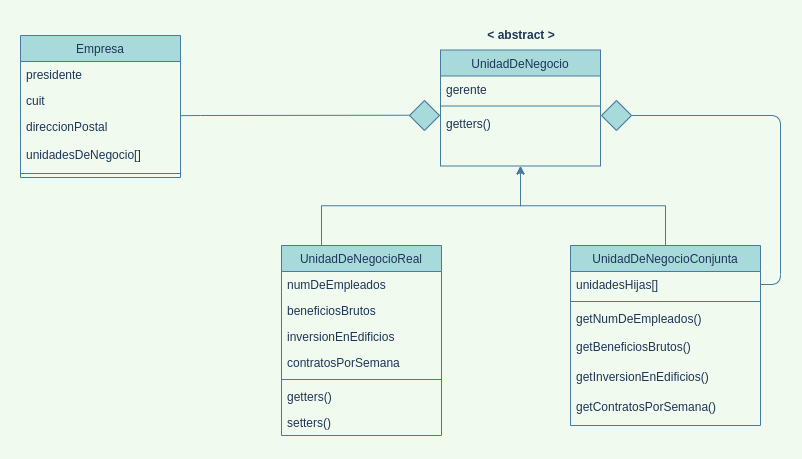

The diagram above was exported from draw.io. Its source (the exported page's mxGraphModel, read from the mxfile embedded in the PNG):
<mxGraphModel dx="850" dy="428" grid="1" gridSize="10" guides="1" tooltips="1" connect="1" arrows="1" fold="1" page="1" pageScale="1" pageWidth="827" pageHeight="1169" background="#F1FAEE" math="0" shadow="0">
  <root>
    <mxCell id="WIyWlLk6GJQsqaUBKTNV-0" />
    <mxCell id="WIyWlLk6GJQsqaUBKTNV-1" parent="WIyWlLk6GJQsqaUBKTNV-0" />
    <mxCell id="zkfFHV4jXpPFQw0GAbJ--0" value="Empresa" style="swimlane;fontStyle=0;align=center;verticalAlign=top;childLayout=stackLayout;horizontal=1;startSize=26;horizontalStack=0;resizeParent=1;resizeLast=0;collapsible=1;marginBottom=0;rounded=0;shadow=0;strokeWidth=1;fillColor=#A8DADC;strokeColor=#457B9D;fontColor=#1D3557;" parent="WIyWlLk6GJQsqaUBKTNV-1" vertex="1">
      <mxGeometry x="70" y="120" width="160" height="142" as="geometry">
        <mxRectangle x="230" y="140" width="160" height="26" as="alternateBounds" />
      </mxGeometry>
    </mxCell>
    <mxCell id="zkfFHV4jXpPFQw0GAbJ--1" value="presidente" style="text;align=left;verticalAlign=top;spacingLeft=4;spacingRight=4;overflow=hidden;rotatable=0;points=[[0,0.5],[1,0.5]];portConstraint=eastwest;fontColor=#1D3557;rounded=0;" parent="zkfFHV4jXpPFQw0GAbJ--0" vertex="1">
      <mxGeometry y="26" width="160" height="26" as="geometry" />
    </mxCell>
    <mxCell id="zkfFHV4jXpPFQw0GAbJ--2" value="cuit&#10;" style="text;align=left;verticalAlign=top;spacingLeft=4;spacingRight=4;overflow=hidden;rotatable=0;points=[[0,0.5],[1,0.5]];portConstraint=eastwest;rounded=0;shadow=0;html=0;fontColor=#1D3557;" parent="zkfFHV4jXpPFQw0GAbJ--0" vertex="1">
      <mxGeometry y="52" width="160" height="26" as="geometry" />
    </mxCell>
    <mxCell id="zkfFHV4jXpPFQw0GAbJ--3" value="direccionPostal" style="text;align=left;verticalAlign=top;spacingLeft=4;spacingRight=4;overflow=hidden;rotatable=0;points=[[0,0.5],[1,0.5]];portConstraint=eastwest;rounded=0;shadow=0;html=0;fontColor=#1D3557;" parent="zkfFHV4jXpPFQw0GAbJ--0" vertex="1">
      <mxGeometry y="78" width="160" height="26" as="geometry" />
    </mxCell>
    <mxCell id="7hi5uhgutlgORs30P4LN-43" value="unidadesDeNegocio[]" style="text;strokeColor=none;fillColor=none;align=left;verticalAlign=middle;spacingLeft=4;spacingRight=4;overflow=hidden;points=[[0,0.5],[1,0.5]];portConstraint=eastwest;rotatable=0;rounded=0;fontColor=#1D3557;" vertex="1" parent="zkfFHV4jXpPFQw0GAbJ--0">
      <mxGeometry y="104" width="160" height="30" as="geometry" />
    </mxCell>
    <mxCell id="zkfFHV4jXpPFQw0GAbJ--4" value="" style="line;html=1;strokeWidth=1;align=left;verticalAlign=middle;spacingTop=-1;spacingLeft=3;spacingRight=3;rotatable=0;labelPosition=right;points=[];portConstraint=eastwest;labelBackgroundColor=#F1FAEE;fillColor=#A8DADC;strokeColor=#457B9D;fontColor=#1D3557;rounded=0;" parent="zkfFHV4jXpPFQw0GAbJ--0" vertex="1">
      <mxGeometry y="134" width="160" height="8" as="geometry" />
    </mxCell>
    <mxCell id="zkfFHV4jXpPFQw0GAbJ--17" value="UnidadDeNegocioReal" style="swimlane;fontStyle=0;align=center;verticalAlign=top;childLayout=stackLayout;horizontal=1;startSize=26;horizontalStack=0;resizeParent=1;resizeLast=0;collapsible=1;marginBottom=0;rounded=0;shadow=0;strokeWidth=1;fillColor=#A8DADC;strokeColor=#457B9D;fontColor=#1D3557;" parent="WIyWlLk6GJQsqaUBKTNV-1" vertex="1">
      <mxGeometry x="331" y="330" width="160" height="190" as="geometry">
        <mxRectangle x="550" y="140" width="160" height="26" as="alternateBounds" />
      </mxGeometry>
    </mxCell>
    <mxCell id="zkfFHV4jXpPFQw0GAbJ--19" value="numDeEmpleados" style="text;align=left;verticalAlign=top;spacingLeft=4;spacingRight=4;overflow=hidden;rotatable=0;points=[[0,0.5],[1,0.5]];portConstraint=eastwest;rounded=0;shadow=0;html=0;fontColor=#1D3557;" parent="zkfFHV4jXpPFQw0GAbJ--17" vertex="1">
      <mxGeometry y="26" width="160" height="26" as="geometry" />
    </mxCell>
    <mxCell id="zkfFHV4jXpPFQw0GAbJ--20" value="beneficiosBrutos" style="text;align=left;verticalAlign=top;spacingLeft=4;spacingRight=4;overflow=hidden;rotatable=0;points=[[0,0.5],[1,0.5]];portConstraint=eastwest;rounded=0;shadow=0;html=0;fontColor=#1D3557;" parent="zkfFHV4jXpPFQw0GAbJ--17" vertex="1">
      <mxGeometry y="52" width="160" height="26" as="geometry" />
    </mxCell>
    <mxCell id="zkfFHV4jXpPFQw0GAbJ--21" value="inversionEnEdificios" style="text;align=left;verticalAlign=top;spacingLeft=4;spacingRight=4;overflow=hidden;rotatable=0;points=[[0,0.5],[1,0.5]];portConstraint=eastwest;rounded=0;shadow=0;html=0;fontColor=#1D3557;" parent="zkfFHV4jXpPFQw0GAbJ--17" vertex="1">
      <mxGeometry y="78" width="160" height="26" as="geometry" />
    </mxCell>
    <mxCell id="zkfFHV4jXpPFQw0GAbJ--22" value="contratosPorSemana" style="text;align=left;verticalAlign=top;spacingLeft=4;spacingRight=4;overflow=hidden;rotatable=0;points=[[0,0.5],[1,0.5]];portConstraint=eastwest;rounded=0;shadow=0;html=0;fontColor=#1D3557;" parent="zkfFHV4jXpPFQw0GAbJ--17" vertex="1">
      <mxGeometry y="104" width="160" height="26" as="geometry" />
    </mxCell>
    <mxCell id="zkfFHV4jXpPFQw0GAbJ--23" value="" style="line;html=1;strokeWidth=1;align=left;verticalAlign=middle;spacingTop=-1;spacingLeft=3;spacingRight=3;rotatable=0;labelPosition=right;points=[];portConstraint=eastwest;labelBackgroundColor=#F1FAEE;fillColor=#A8DADC;strokeColor=#457B9D;fontColor=#1D3557;rounded=0;" parent="zkfFHV4jXpPFQw0GAbJ--17" vertex="1">
      <mxGeometry y="130" width="160" height="8" as="geometry" />
    </mxCell>
    <mxCell id="zkfFHV4jXpPFQw0GAbJ--25" value="getters()" style="text;align=left;verticalAlign=top;spacingLeft=4;spacingRight=4;overflow=hidden;rotatable=0;points=[[0,0.5],[1,0.5]];portConstraint=eastwest;fontColor=#1D3557;rounded=0;" parent="zkfFHV4jXpPFQw0GAbJ--17" vertex="1">
      <mxGeometry y="138" width="160" height="26" as="geometry" />
    </mxCell>
    <mxCell id="7hi5uhgutlgORs30P4LN-45" value="setters()" style="text;align=left;verticalAlign=top;spacingLeft=4;spacingRight=4;overflow=hidden;rotatable=0;points=[[0,0.5],[1,0.5]];portConstraint=eastwest;fontColor=#1D3557;rounded=0;" vertex="1" parent="zkfFHV4jXpPFQw0GAbJ--17">
      <mxGeometry y="164" width="160" height="26" as="geometry" />
    </mxCell>
    <mxCell id="7hi5uhgutlgORs30P4LN-10" style="edgeStyle=orthogonalEdgeStyle;rounded=0;orthogonalLoop=1;jettySize=auto;html=1;entryX=0.25;entryY=0;entryDx=0;entryDy=0;fontColor=#1D3557;strokeColor=#457B9D;fillColor=#A8DADC;startArrow=classic;startFill=1;endArrow=none;endFill=0;" edge="1" parent="WIyWlLk6GJQsqaUBKTNV-1" source="7hi5uhgutlgORs30P4LN-0" target="zkfFHV4jXpPFQw0GAbJ--17">
      <mxGeometry relative="1" as="geometry" />
    </mxCell>
    <mxCell id="7hi5uhgutlgORs30P4LN-27" style="edgeStyle=orthogonalEdgeStyle;rounded=0;orthogonalLoop=1;jettySize=auto;html=1;fontColor=#1D3557;startArrow=classic;startFill=1;endArrow=none;endFill=0;strokeColor=#457B9D;fillColor=#A8DADC;" edge="1" parent="WIyWlLk6GJQsqaUBKTNV-1" source="7hi5uhgutlgORs30P4LN-0" target="7hi5uhgutlgORs30P4LN-11">
      <mxGeometry relative="1" as="geometry" />
    </mxCell>
    <mxCell id="7hi5uhgutlgORs30P4LN-0" value="UnidadDeNegocio" style="swimlane;fontStyle=0;align=center;verticalAlign=top;childLayout=stackLayout;horizontal=1;startSize=26;horizontalStack=0;resizeParent=1;resizeLast=0;collapsible=1;marginBottom=0;rounded=0;shadow=0;strokeWidth=1;fillColor=#A8DADC;strokeColor=#457B9D;fontColor=#1D3557;" vertex="1" parent="WIyWlLk6GJQsqaUBKTNV-1">
      <mxGeometry x="490" y="134.5" width="160" height="116" as="geometry">
        <mxRectangle x="550" y="140" width="160" height="26" as="alternateBounds" />
      </mxGeometry>
    </mxCell>
    <mxCell id="7hi5uhgutlgORs30P4LN-1" value="gerente" style="text;align=left;verticalAlign=top;spacingLeft=4;spacingRight=4;overflow=hidden;rotatable=0;points=[[0,0.5],[1,0.5]];portConstraint=eastwest;fontColor=#1D3557;rounded=0;" vertex="1" parent="7hi5uhgutlgORs30P4LN-0">
      <mxGeometry y="26" width="160" height="26" as="geometry" />
    </mxCell>
    <mxCell id="7hi5uhgutlgORs30P4LN-6" value="" style="line;html=1;strokeWidth=1;align=left;verticalAlign=middle;spacingTop=-1;spacingLeft=3;spacingRight=3;rotatable=0;labelPosition=right;points=[];portConstraint=eastwest;labelBackgroundColor=#F1FAEE;fillColor=#A8DADC;strokeColor=#457B9D;fontColor=#1D3557;rounded=0;" vertex="1" parent="7hi5uhgutlgORs30P4LN-0">
      <mxGeometry y="52" width="160" height="8" as="geometry" />
    </mxCell>
    <mxCell id="7hi5uhgutlgORs30P4LN-7" value="getters()" style="text;align=left;verticalAlign=top;spacingLeft=4;spacingRight=4;overflow=hidden;rotatable=0;points=[[0,0.5],[1,0.5]];portConstraint=eastwest;fontColor=#1D3557;rounded=0;" vertex="1" parent="7hi5uhgutlgORs30P4LN-0">
      <mxGeometry y="60" width="160" height="26" as="geometry" />
    </mxCell>
    <mxCell id="7hi5uhgutlgORs30P4LN-8" value="&amp;lt; abstract &amp;gt;" style="text;html=1;strokeColor=none;fillColor=none;align=center;verticalAlign=middle;whiteSpace=wrap;rounded=0;fontColor=#1D3557;fontStyle=1;" vertex="1" parent="WIyWlLk6GJQsqaUBKTNV-1">
      <mxGeometry x="491" y="105" width="160" height="30" as="geometry" />
    </mxCell>
    <mxCell id="7hi5uhgutlgORs30P4LN-11" value="UnidadDeNegocioConjunta" style="swimlane;fontStyle=0;align=center;verticalAlign=top;childLayout=stackLayout;horizontal=1;startSize=26;horizontalStack=0;resizeParent=1;resizeLast=0;collapsible=1;marginBottom=0;rounded=0;shadow=0;strokeWidth=1;fillColor=#A8DADC;strokeColor=#457B9D;fontColor=#1D3557;" vertex="1" parent="WIyWlLk6GJQsqaUBKTNV-1">
      <mxGeometry x="620" y="330" width="190" height="180" as="geometry">
        <mxRectangle x="550" y="140" width="160" height="26" as="alternateBounds" />
      </mxGeometry>
    </mxCell>
    <mxCell id="7hi5uhgutlgORs30P4LN-16" value="unidadesHijas[]" style="text;align=left;verticalAlign=top;spacingLeft=4;spacingRight=4;overflow=hidden;rotatable=0;points=[[0,0.5],[1,0.5]];portConstraint=eastwest;rounded=0;shadow=0;html=0;fontColor=#1D3557;" vertex="1" parent="7hi5uhgutlgORs30P4LN-11">
      <mxGeometry y="26" width="190" height="26" as="geometry" />
    </mxCell>
    <mxCell id="7hi5uhgutlgORs30P4LN-17" value="" style="line;html=1;strokeWidth=1;align=left;verticalAlign=middle;spacingTop=-1;spacingLeft=3;spacingRight=3;rotatable=0;labelPosition=right;points=[];portConstraint=eastwest;labelBackgroundColor=#F1FAEE;fillColor=#A8DADC;strokeColor=#457B9D;fontColor=#1D3557;rounded=0;" vertex="1" parent="7hi5uhgutlgORs30P4LN-11">
      <mxGeometry y="52" width="190" height="8" as="geometry" />
    </mxCell>
    <mxCell id="7hi5uhgutlgORs30P4LN-18" value="getNumDeEmpleados()" style="text;align=left;verticalAlign=top;spacingLeft=4;spacingRight=4;overflow=hidden;rotatable=0;points=[[0,0.5],[1,0.5]];portConstraint=eastwest;fontColor=#1D3557;rounded=0;" vertex="1" parent="7hi5uhgutlgORs30P4LN-11">
      <mxGeometry y="60" width="190" height="26" as="geometry" />
    </mxCell>
    <mxCell id="7hi5uhgutlgORs30P4LN-31" value="getBeneficiosBrutos()" style="text;strokeColor=none;fillColor=none;align=left;verticalAlign=middle;spacingLeft=4;spacingRight=4;overflow=hidden;points=[[0,0.5],[1,0.5]];portConstraint=eastwest;rotatable=0;rounded=0;fontColor=#1D3557;" vertex="1" parent="7hi5uhgutlgORs30P4LN-11">
      <mxGeometry y="86" width="190" height="30" as="geometry" />
    </mxCell>
    <mxCell id="7hi5uhgutlgORs30P4LN-32" value="getInversionEnEdificios()" style="text;strokeColor=none;fillColor=none;align=left;verticalAlign=middle;spacingLeft=4;spacingRight=4;overflow=hidden;points=[[0,0.5],[1,0.5]];portConstraint=eastwest;rotatable=0;rounded=0;fontColor=#1D3557;" vertex="1" parent="7hi5uhgutlgORs30P4LN-11">
      <mxGeometry y="116" width="190" height="30" as="geometry" />
    </mxCell>
    <mxCell id="7hi5uhgutlgORs30P4LN-33" value="getContratosPorSemana()" style="text;strokeColor=none;fillColor=none;align=left;verticalAlign=middle;spacingLeft=4;spacingRight=4;overflow=hidden;points=[[0,0.5],[1,0.5]];portConstraint=eastwest;rotatable=0;rounded=0;fontColor=#1D3557;" vertex="1" parent="7hi5uhgutlgORs30P4LN-11">
      <mxGeometry y="146" width="190" height="30" as="geometry" />
    </mxCell>
    <mxCell id="7hi5uhgutlgORs30P4LN-20" value="" style="endArrow=none;html=1;rounded=0;fontColor=#1D3557;strokeColor=#457B9D;fillColor=#A8DADC;exitX=1.001;exitY=0.083;exitDx=0;exitDy=0;entryX=-0.008;entryY=0.2;entryDx=0;entryDy=0;entryPerimeter=0;exitPerimeter=0;" edge="1" parent="WIyWlLk6GJQsqaUBKTNV-1" source="zkfFHV4jXpPFQw0GAbJ--3" target="7hi5uhgutlgORs30P4LN-7">
      <mxGeometry width="50" height="50" relative="1" as="geometry">
        <mxPoint x="330" y="250" as="sourcePoint" />
        <mxPoint x="480" y="185" as="targetPoint" />
        <Array as="points">
          <mxPoint x="250" y="200" />
        </Array>
      </mxGeometry>
    </mxCell>
    <mxCell id="7hi5uhgutlgORs30P4LN-21" value="" style="rhombus;whiteSpace=wrap;html=1;rounded=0;fontColor=#1D3557;strokeColor=#457B9D;fillColor=#A8DADC;" vertex="1" parent="WIyWlLk6GJQsqaUBKTNV-1">
      <mxGeometry x="459" y="185" width="30" height="30" as="geometry" />
    </mxCell>
    <mxCell id="7hi5uhgutlgORs30P4LN-49" style="edgeStyle=orthogonalEdgeStyle;orthogonalLoop=1;jettySize=auto;html=1;entryX=1;entryY=0.5;entryDx=0;entryDy=0;fontColor=#1D3557;startArrow=none;startFill=0;endArrow=none;endFill=0;strokeColor=#457B9D;fillColor=#A8DADC;" edge="1" parent="WIyWlLk6GJQsqaUBKTNV-1" source="7hi5uhgutlgORs30P4LN-28" target="7hi5uhgutlgORs30P4LN-16">
      <mxGeometry relative="1" as="geometry">
        <Array as="points">
          <mxPoint x="830" y="200" />
          <mxPoint x="830" y="369" />
        </Array>
      </mxGeometry>
    </mxCell>
    <mxCell id="7hi5uhgutlgORs30P4LN-28" value="" style="rhombus;whiteSpace=wrap;html=1;rounded=0;fontColor=#1D3557;strokeColor=#457B9D;fillColor=#A8DADC;" vertex="1" parent="WIyWlLk6GJQsqaUBKTNV-1">
      <mxGeometry x="651" y="185" width="30" height="30" as="geometry" />
    </mxCell>
  </root>
</mxGraphModel>